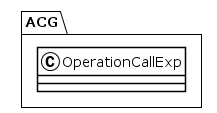

The diagram above was rendered by PlantUML. Its source (embedded in the PNG):
@startuml
!theme plain
package ACG {
class OperationCallExp {
}
}
@enduml